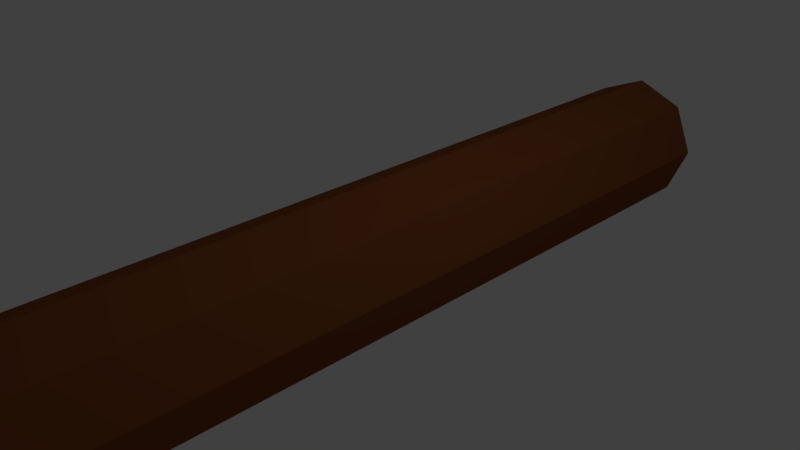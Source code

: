 # Source: log.blend  (saved by Blender 2.77.0; exported with 4.5.12 LTS)
import bpy
from mathutils import Matrix  # noqa: F401  (used for matrix-valued properties, if any)

bpy.ops.wm.read_factory_settings(use_empty=True)
scene = bpy.context.scene
scene.name = 'Scene'

# ---- collections
col_collection_1 = bpy.data.collections.new('Collection 1'); scene.collection.children.link(col_collection_1)

# ---- materials (node trees are filled in below, after node groups)
mat_log = bpy.data.materials.new('Log')
mat_log.alpha_threshold = 0.0
mat_log.diffuse_color = (0.2346, 0.07036, 0.02217, 1.0)
mat_log.roughness = 0.5

# ---- material node trees
mat_log.use_nodes = True; mat_log.node_tree.nodes.clear()
_N = mat_log.node_tree.nodes; _L = mat_log.node_tree.links
n0 = _N.new('ShaderNodeOutputMaterial'); n0.name = 'Material Output'; n0.location = (300, 300)
n1 = _N.new('ShaderNodeBsdfDiffuse'); n1.name = 'Diffuse BSDF'; n1.location = (10, 300)
n1.inputs[0].default_value = (0.2346, 0.07036, 0.02217, 1.0)
_L.new(n1.outputs[0], n0.inputs[0])
n0.is_active_output = True

# ---- world
world_world = bpy.data.worlds.new('World'); scene.world = world_world
world_world.color = (0.05088, 0.05088, 0.05088)
world_world.use_sun_shadow = False
world_world.sun_shadow_jitter_overblur = 0.0
world_world.cycles.sampling_method = 'MANUAL'

# ---- cameras
cam_camera = bpy.data.cameras.new('Camera')
cam_camera.clip_end = 100.0
cam_camera.lens = 35.0
cam_camera.sensor_width = 32.0
cam_camera.sensor_height = 18.0
cam_camera.ortho_scale = 7.314
cam_camera.dof.focus_distance = 0.0

# ---- lights
light_lamp = bpy.data.lights.new('Lamp', 'POINT')
light_lamp.transmission_factor = 0.0
light_lamp.cutoff_distance = 30.0
light_lamp.energy = 100.0
light_lamp.shadow_buffer_clip_start = 1.001
light_lamp.shadow_soft_size = 0.1
light_lamp.shadow_maximum_resolution = 0.006
light_lamp.use_absolute_resolution = True

# ---- meshes
me_cylinder = bpy.data.meshes.new('Cylinder')
me_cylinder.from_pydata([(-4.044e-06, 1.0, -5.974), (4.022e-06, 1.0, 5.974), (0.7071, 0.7071, -5.974), (0.7071, 0.7071, 5.974), (1.0, -2.611e-07, -5.974), (1.0, 1.737e-07, 5.974), (0.7071, -0.7071, -5.974), (0.7071, -0.7071, 5.974), (-4.131e-06, -1.0, -5.974), (3.935e-06, -1.0, 5.974), (-0.7071, -0.7071, -5.974), (-0.7071, -0.7071, 5.974), (-1.0, -2.055e-07, -5.974), (-1.0, 2.293e-07, 5.974), (-0.7071, 0.7071, -5.974), (-0.7071, 0.7071, 5.974)], [], [(0, 1, 3, 2), (2, 3, 5, 4), (4, 5, 7, 6), (6, 7, 9, 8), (8, 9, 11, 10), (10, 11, 13, 12), (3, 1, 15, 13, 11, 9, 7, 5), (12, 13, 15, 14), (14, 15, 1, 0), (0, 2, 4, 6, 8, 10, 12, 14)])
me_cylinder.materials.append(mat_log)
me_cylinder.use_remesh_preserve_volume = False
me_cylinder.use_remesh_preserve_attributes = False
me_cylinder.use_mirror_vertex_groups = False
me_cylinder.update()

# ---- objects
ob_cylinder = bpy.data.objects.new('Cylinder', me_cylinder)
ob_lamp = bpy.data.objects.new('Lamp', light_lamp)
ob_camera = bpy.data.objects.new('Camera', cam_camera)

# ---- transforms, parenting, visibility, modifiers, constraints
ob_cylinder.location = (0.0, 0.0, 0.0)
ob_cylinder.rotation_euler = (1.571, 0.0, 0.0)
ob_cylinder.lineart.crease_threshold = 0.0
ob_lamp.location = (4.076, 1.005, 5.904)
ob_lamp.rotation_euler = (0.6503, 0.05522, 1.866)
ob_lamp.lock_rotations_4d = False
ob_lamp.empty_display_type = 'ARROWS'
ob_lamp.color = (0.0, 0.0, 0.0, 0.0)
ob_lamp.lineart.crease_threshold = 0.0
ob_camera.location = (7.481, -6.508, 5.344)
ob_camera.rotation_euler = (1.109, 0.01082, 0.8149)
ob_camera.lock_rotations_4d = False
ob_camera.empty_display_type = 'ARROWS'
ob_camera.color = (0.0, 0.0, 0.0, 0.0)
ob_camera.display_type = 'WIRE'
ob_camera.lineart.crease_threshold = 0.0

# ---- collection membership
col_collection_1.objects.link(ob_cylinder)
col_collection_1.objects.link(ob_lamp)
col_collection_1.objects.link(ob_camera)

# ---- scene / render settings (as saved in the file)
scene.camera = ob_camera
scene.frame_start = 1; scene.frame_end = 250; scene.frame_set(1)
scene.render.engine = 'CYCLES'
scene.render.resolution_percentage = 50
scene.render.dither_intensity = 0.0
scene.cycles.use_denoising = False
scene.cycles.samples = 128
scene.cycles.sampling_pattern = 'TABULATED_SOBOL'
scene.cycles.light_sampling_threshold = 0.0
scene.cycles.use_adaptive_sampling = False
scene.cycles.use_light_tree = False
scene.cycles.blur_glossy = 0.0
scene.cycles.sample_clamp_indirect = 0.0
scene.view_settings.view_transform = 'Standard'
bpy.context.view_layer.update()
